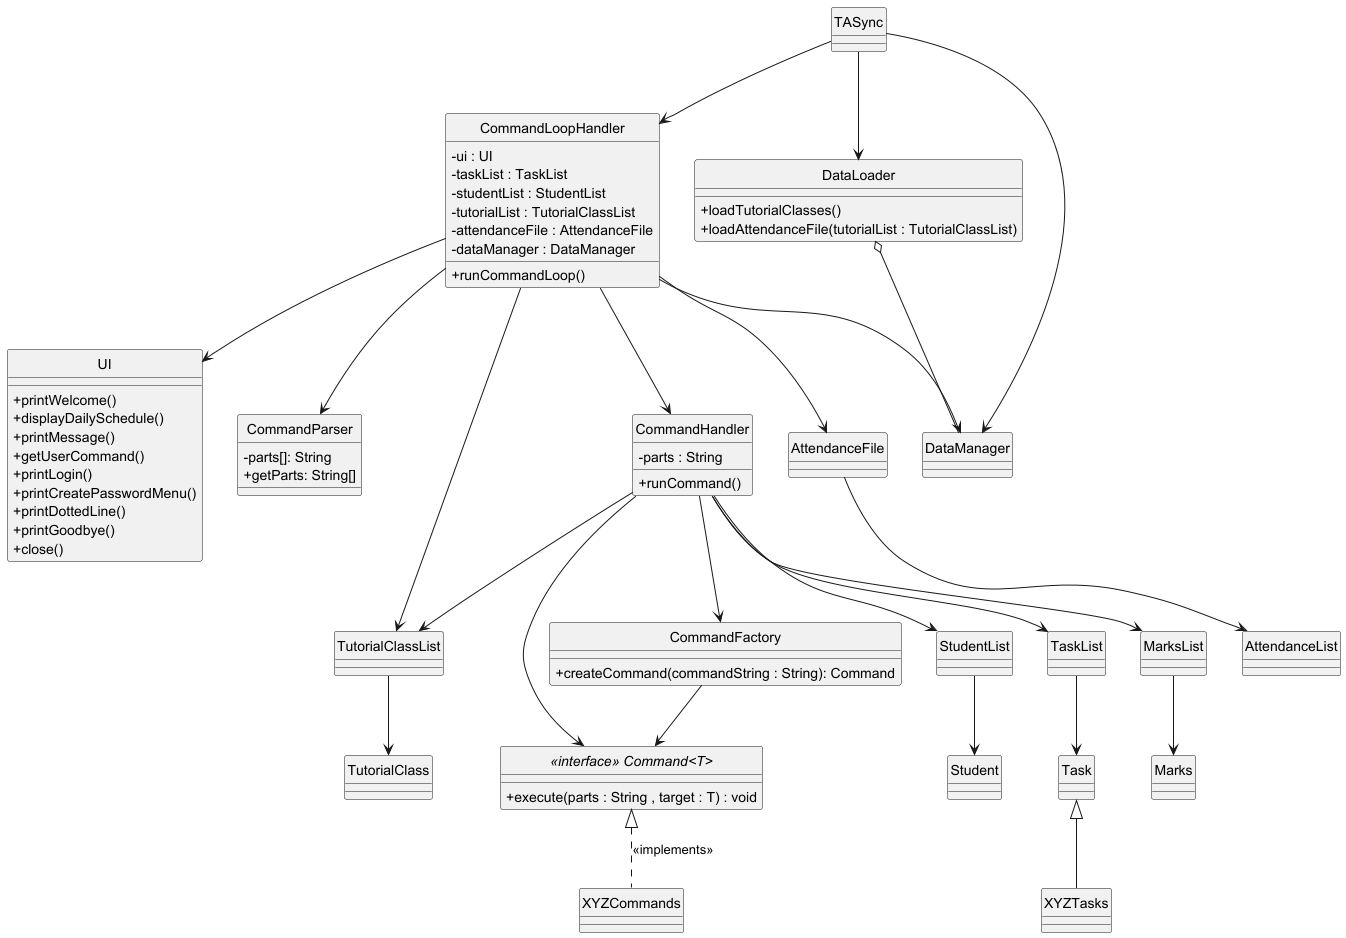

The diagram above was rendered by PlantUML. Its source (embedded in the PNG):
@startuml
hide circle
skinparam classAttributeIconSize 0
class CommandHandler {
    - parts : String
    + runCommand()
}
class TASync {
}
class CommandFactory {
    + createCommand(commandString : String): Command
}
class UI {
    + printWelcome()
    + displayDailySchedule()
    + printMessage()
    + getUserCommand()
    + printLogin()
    + printCreatePasswordMenu()
    + printDottedLine()
    + printGoodbye()
    + close()
}
class CommandParser {
    - parts[]: String
    + getParts: String[]
}
class TutorialClassList {

}
class CommandLoopHandler {
    - ui : UI
    - taskList : TaskList
    - studentList : StudentList
    - tutorialList : TutorialClassList
    - attendanceFile : AttendanceFile
    - dataManager : DataManager
    + runCommandLoop()
}

class DataLoader{
    + loadTutorialClasses()
    + loadAttendanceFile(tutorialList : TutorialClassList)
}
class DataManager{

}

class XYZTasks

class XYZCommands


interface "<<interface>> Command<T>" {
    + execute(parts : String , target : T) : void
}

CommandLoopHandler --> UI
CommandLoopHandler --> AttendanceFile
CommandLoopHandler --> TutorialClassList
CommandLoopHandler --> CommandParser
CommandLoopHandler --> CommandHandler
CommandHandler --> CommandFactory
CommandFactory --> "<<interface>> Command<T>"
CommandHandler --> "<<interface>> Command<T>"
CommandHandler --> StudentList
CommandHandler --> TutorialClassList
CommandHandler --> TaskList
CommandHandler --> MarksList
CommandLoopHandler --> DataManager
TASync --> CommandLoopHandler
TASync --> DataLoader
TASync --> DataManager
DataLoader o-- DataManager


"<<interface>> Command<T>"  <|.. XYZCommands : <<implements>>



Task <|-- XYZTasks

TaskList --> Task
TutorialClassList --> TutorialClass
StudentList --> Student
MarksList --> Marks
AttendanceFile --> AttendanceList


@enduml